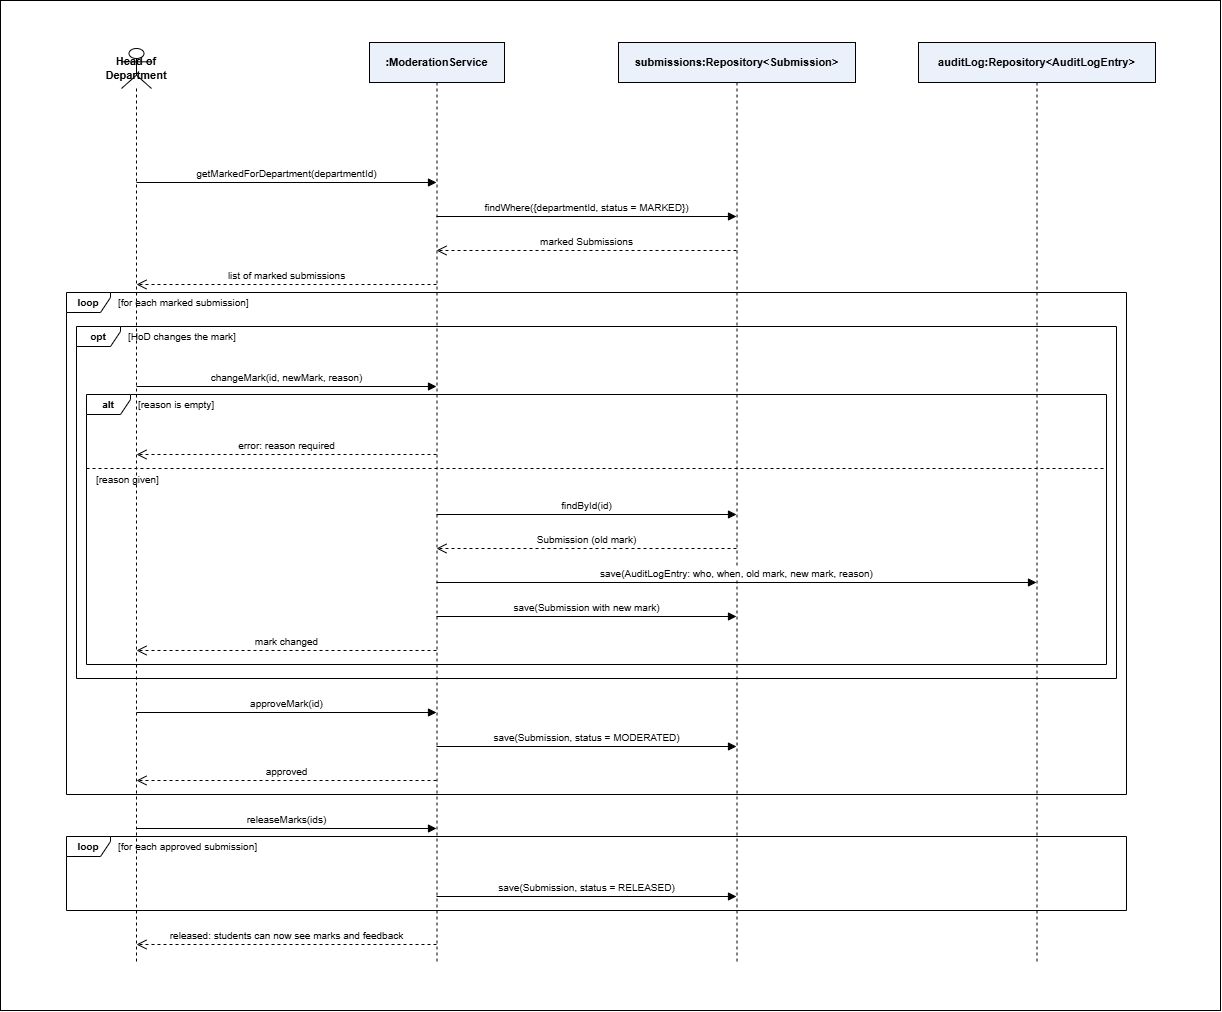

The diagram above was exported from draw.io. Its source (the exported page's mxGraphModel, read from the mxfile embedded in the PNG):
<mxGraphModel dx="1469" dy="886" grid="1" gridSize="10" guides="1" tooltips="1" connect="1" arrows="1" fold="1" page="1" pageScale="1" pageWidth="1240" pageHeight="1026" math="0" shadow="0">
  <root>
    <mxCell id="0" />
    <mxCell id="1" parent="0" />
    <mxCell id="6DqNURo45ylAf8qS6eDw-2" parent="1" style="rounded=0;whiteSpace=wrap;html=1;" value="" vertex="1">
      <mxGeometry height="1010" width="1220" x="10" y="10" as="geometry" />
    </mxCell>
    <mxCell id="6DqNURo45ylAf8qS6eDw-3" parent="1" style="shape=umlLifeline;participant=umlActor;perimeter=lifelinePerimeter;whiteSpace=wrap;html=1;container=1;dropTarget=0;collapsible=0;recursiveResize=0;outlineConnect=0;portConstraint=eastwest;fontSize=11;fontStyle=1;" value="Head of Department" vertex="1">
      <mxGeometry height="916" width="30" x="131" y="58" as="geometry" />
    </mxCell>
    <mxCell id="6DqNURo45ylAf8qS6eDw-4" parent="1" style="shape=umlLifeline;perimeter=lifelinePerimeter;whiteSpace=wrap;html=1;container=1;dropTarget=0;collapsible=0;recursiveResize=0;outlineConnect=0;portConstraint=eastwest;fillColor=#EAF1FB;strokeColor=#000000;fontSize=11;fontStyle=1;" value=":ModerationService" vertex="1">
      <mxGeometry height="922" width="135" x="379" y="52" as="geometry" />
    </mxCell>
    <mxCell id="6DqNURo45ylAf8qS6eDw-5" parent="1" style="shape=umlLifeline;perimeter=lifelinePerimeter;whiteSpace=wrap;html=1;container=1;dropTarget=0;collapsible=0;recursiveResize=0;outlineConnect=0;portConstraint=eastwest;fillColor=#EAF1FB;strokeColor=#000000;fontSize=11;fontStyle=1;" value="submissions:Repository&amp;lt;Submission&amp;gt;" vertex="1">
      <mxGeometry height="922" width="237" x="628" y="52" as="geometry" />
    </mxCell>
    <mxCell id="6DqNURo45ylAf8qS6eDw-6" parent="1" style="shape=umlLifeline;perimeter=lifelinePerimeter;whiteSpace=wrap;html=1;container=1;dropTarget=0;collapsible=0;recursiveResize=0;outlineConnect=0;portConstraint=eastwest;fillColor=#EAF1FB;strokeColor=#000000;fontSize=11;fontStyle=1;" value="auditLog:Repository&amp;lt;AuditLogEntry&amp;gt;" vertex="1">
      <mxGeometry height="922" width="237" x="928" y="52" as="geometry" />
    </mxCell>
    <mxCell id="6DqNURo45ylAf8qS6eDw-7" parent="1" style="shape=umlFrame;whiteSpace=wrap;html=1;pointerEvents=0;width=44;height=20;fontSize=10;fontStyle=1;fillColor=none;" value="loop" vertex="1">
      <mxGeometry height="502" width="1060" x="76" y="302" as="geometry" />
    </mxCell>
    <mxCell id="6DqNURo45ylAf8qS6eDw-8" parent="1" style="text;html=1;align=left;verticalAlign=middle;fontSize=10;" value="[for each marked submission]" vertex="1">
      <mxGeometry height="20" width="520" x="126" y="302" as="geometry" />
    </mxCell>
    <mxCell id="6DqNURo45ylAf8qS6eDw-9" parent="1" style="shape=umlFrame;whiteSpace=wrap;html=1;pointerEvents=0;width=44;height=20;fontSize=10;fontStyle=1;fillColor=none;" value="loop" vertex="1">
      <mxGeometry height="74" width="1060" x="76" y="846" as="geometry" />
    </mxCell>
    <mxCell id="6DqNURo45ylAf8qS6eDw-10" parent="1" style="text;html=1;align=left;verticalAlign=middle;fontSize=10;" value="[for each approved submission]" vertex="1">
      <mxGeometry height="20" width="520" x="126" y="846" as="geometry" />
    </mxCell>
    <mxCell id="6DqNURo45ylAf8qS6eDw-11" parent="1" style="shape=umlFrame;whiteSpace=wrap;html=1;pointerEvents=0;width=44;height=20;fontSize=10;fontStyle=1;fillColor=none;" value="opt" vertex="1">
      <mxGeometry height="352" width="1040" x="86" y="336" as="geometry" />
    </mxCell>
    <mxCell id="6DqNURo45ylAf8qS6eDw-12" parent="1" style="text;html=1;align=left;verticalAlign=middle;fontSize=10;" value="[HoD changes the mark]" vertex="1">
      <mxGeometry height="20" width="520" x="136" y="336" as="geometry" />
    </mxCell>
    <mxCell id="6DqNURo45ylAf8qS6eDw-13" parent="1" style="shape=umlFrame;whiteSpace=wrap;html=1;pointerEvents=0;width=44;height=20;fontSize=10;fontStyle=1;fillColor=none;" value="alt" vertex="1">
      <mxGeometry height="270" width="1020" x="96" y="404" as="geometry" />
    </mxCell>
    <mxCell id="6DqNURo45ylAf8qS6eDw-14" parent="1" style="text;html=1;align=left;verticalAlign=middle;fontSize=10;" value="[reason is empty]" vertex="1">
      <mxGeometry height="20" width="520" x="146" y="404" as="geometry" />
    </mxCell>
    <mxCell id="6DqNURo45ylAf8qS6eDw-15" edge="1" parent="1" style="endArrow=none;dashed=1;html=1;rounded=0;" value="">
      <mxGeometry relative="1" as="geometry">
        <mxPoint x="96" y="478" as="sourcePoint" />
        <mxPoint x="1116" y="478" as="targetPoint" />
      </mxGeometry>
    </mxCell>
    <mxCell id="6DqNURo45ylAf8qS6eDw-16" parent="1" style="text;html=1;align=left;verticalAlign=middle;fontSize=10;" value="[reason given]" vertex="1">
      <mxGeometry height="20" width="520" x="104" y="479" as="geometry" />
    </mxCell>
    <mxCell id="6DqNURo45ylAf8qS6eDw-17" edge="1" parent="1" style="endArrow=block;endFill=1;html=1;verticalAlign=bottom;rounded=0;curved=0;fontSize=10;" value="getMarkedForDepartment(departmentId)">
      <mxGeometry relative="1" as="geometry">
        <mxPoint x="146" y="192" as="sourcePoint" />
        <mxPoint x="446" y="192" as="targetPoint" />
      </mxGeometry>
    </mxCell>
    <mxCell id="6DqNURo45ylAf8qS6eDw-18" edge="1" parent="1" style="endArrow=block;endFill=1;html=1;verticalAlign=bottom;rounded=0;curved=0;fontSize=10;" value="findWhere({departmentId, status = MARKED})">
      <mxGeometry relative="1" as="geometry">
        <mxPoint x="446" y="226" as="sourcePoint" />
        <mxPoint x="746" y="226" as="targetPoint" />
      </mxGeometry>
    </mxCell>
    <mxCell id="6DqNURo45ylAf8qS6eDw-19" edge="1" parent="1" style="dashed=1;endArrow=open;endSize=8;html=1;verticalAlign=bottom;rounded=0;curved=0;fontSize=10;" value="marked Submissions">
      <mxGeometry relative="1" as="geometry">
        <mxPoint x="746" y="260" as="sourcePoint" />
        <mxPoint x="446" y="260" as="targetPoint" />
      </mxGeometry>
    </mxCell>
    <mxCell id="6DqNURo45ylAf8qS6eDw-20" edge="1" parent="1" style="dashed=1;endArrow=open;endSize=8;html=1;verticalAlign=bottom;rounded=0;curved=0;fontSize=10;" value="list of marked submissions">
      <mxGeometry relative="1" as="geometry">
        <mxPoint x="446" y="294" as="sourcePoint" />
        <mxPoint x="146" y="294" as="targetPoint" />
      </mxGeometry>
    </mxCell>
    <mxCell id="6DqNURo45ylAf8qS6eDw-21" edge="1" parent="1" style="endArrow=block;endFill=1;html=1;verticalAlign=bottom;rounded=0;curved=0;fontSize=10;" value="changeMark(id, newMark, reason)">
      <mxGeometry relative="1" as="geometry">
        <mxPoint x="146" y="396" as="sourcePoint" />
        <mxPoint x="446" y="396" as="targetPoint" />
      </mxGeometry>
    </mxCell>
    <mxCell id="6DqNURo45ylAf8qS6eDw-22" edge="1" parent="1" style="dashed=1;endArrow=open;endSize=8;html=1;verticalAlign=bottom;rounded=0;curved=0;fontSize=10;" value="error: reason required">
      <mxGeometry relative="1" as="geometry">
        <mxPoint x="446" y="464" as="sourcePoint" />
        <mxPoint x="146" y="464" as="targetPoint" />
      </mxGeometry>
    </mxCell>
    <mxCell id="6DqNURo45ylAf8qS6eDw-23" edge="1" parent="1" style="endArrow=block;endFill=1;html=1;verticalAlign=bottom;rounded=0;curved=0;fontSize=10;" value="findById(id)">
      <mxGeometry relative="1" as="geometry">
        <mxPoint x="446" y="524" as="sourcePoint" />
        <mxPoint x="746" y="524" as="targetPoint" />
      </mxGeometry>
    </mxCell>
    <mxCell id="6DqNURo45ylAf8qS6eDw-24" edge="1" parent="1" style="dashed=1;endArrow=open;endSize=8;html=1;verticalAlign=bottom;rounded=0;curved=0;fontSize=10;" value="Submission (old mark)">
      <mxGeometry relative="1" as="geometry">
        <mxPoint x="746" y="558" as="sourcePoint" />
        <mxPoint x="446" y="558" as="targetPoint" />
      </mxGeometry>
    </mxCell>
    <mxCell id="6DqNURo45ylAf8qS6eDw-25" edge="1" parent="1" style="endArrow=block;endFill=1;html=1;verticalAlign=bottom;rounded=0;curved=0;fontSize=10;" value="save(AuditLogEntry: who, when, old mark, new mark, reason)">
      <mxGeometry relative="1" as="geometry">
        <mxPoint x="446" y="592" as="sourcePoint" />
        <mxPoint x="1046" y="592" as="targetPoint" />
      </mxGeometry>
    </mxCell>
    <mxCell id="6DqNURo45ylAf8qS6eDw-26" edge="1" parent="1" style="endArrow=block;endFill=1;html=1;verticalAlign=bottom;rounded=0;curved=0;fontSize=10;" value="save(Submission with new mark)">
      <mxGeometry relative="1" as="geometry">
        <mxPoint x="446" y="626" as="sourcePoint" />
        <mxPoint x="746" y="626" as="targetPoint" />
      </mxGeometry>
    </mxCell>
    <mxCell id="6DqNURo45ylAf8qS6eDw-27" edge="1" parent="1" style="dashed=1;endArrow=open;endSize=8;html=1;verticalAlign=bottom;rounded=0;curved=0;fontSize=10;" value="mark changed">
      <mxGeometry relative="1" as="geometry">
        <mxPoint x="446" y="660" as="sourcePoint" />
        <mxPoint x="146" y="660" as="targetPoint" />
      </mxGeometry>
    </mxCell>
    <mxCell id="6DqNURo45ylAf8qS6eDw-28" edge="1" parent="1" style="endArrow=block;endFill=1;html=1;verticalAlign=bottom;rounded=0;curved=0;fontSize=10;" value="approveMark(id)">
      <mxGeometry relative="1" as="geometry">
        <mxPoint x="146" y="722" as="sourcePoint" />
        <mxPoint x="446" y="722" as="targetPoint" />
      </mxGeometry>
    </mxCell>
    <mxCell id="6DqNURo45ylAf8qS6eDw-29" edge="1" parent="1" style="endArrow=block;endFill=1;html=1;verticalAlign=bottom;rounded=0;curved=0;fontSize=10;" value="save(Submission, status = MODERATED)">
      <mxGeometry relative="1" as="geometry">
        <mxPoint x="446" y="756" as="sourcePoint" />
        <mxPoint x="746" y="756" as="targetPoint" />
      </mxGeometry>
    </mxCell>
    <mxCell id="6DqNURo45ylAf8qS6eDw-30" edge="1" parent="1" style="dashed=1;endArrow=open;endSize=8;html=1;verticalAlign=bottom;rounded=0;curved=0;fontSize=10;" value="approved">
      <mxGeometry relative="1" as="geometry">
        <mxPoint x="446" y="790" as="sourcePoint" />
        <mxPoint x="146" y="790" as="targetPoint" />
      </mxGeometry>
    </mxCell>
    <mxCell id="6DqNURo45ylAf8qS6eDw-31" edge="1" parent="1" style="endArrow=block;endFill=1;html=1;verticalAlign=bottom;rounded=0;curved=0;fontSize=10;" value="releaseMarks(ids)">
      <mxGeometry relative="1" as="geometry">
        <mxPoint x="146" y="838" as="sourcePoint" />
        <mxPoint x="446" y="838" as="targetPoint" />
      </mxGeometry>
    </mxCell>
    <mxCell id="6DqNURo45ylAf8qS6eDw-32" edge="1" parent="1" style="endArrow=block;endFill=1;html=1;verticalAlign=bottom;rounded=0;curved=0;fontSize=10;" value="save(Submission, status = RELEASED)">
      <mxGeometry relative="1" as="geometry">
        <mxPoint x="446" y="906" as="sourcePoint" />
        <mxPoint x="746" y="906" as="targetPoint" />
      </mxGeometry>
    </mxCell>
    <mxCell id="6DqNURo45ylAf8qS6eDw-33" edge="1" parent="1" style="dashed=1;endArrow=open;endSize=8;html=1;verticalAlign=bottom;rounded=0;curved=0;fontSize=10;" value="released: students can now see marks and feedback">
      <mxGeometry relative="1" as="geometry">
        <mxPoint x="446" y="954" as="sourcePoint" />
        <mxPoint x="146" y="954" as="targetPoint" />
      </mxGeometry>
    </mxCell>
  </root>
</mxGraphModel>